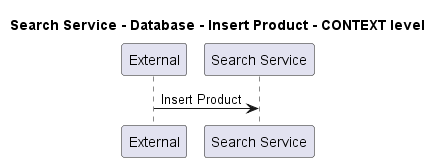

The diagram above was rendered by PlantUML. Its source (embedded in the PNG):
@startuml
!pragma layout smetana

title Search Service - Database - Insert Product - CONTEXT level

participant "External" as C4InterFlow.SoftwareSystems.ExternalSystem
participant "Search Service" as ECommercePlatform.SoftwareSystems.SearchService

C4InterFlow.SoftwareSystems.ExternalSystem -> ECommercePlatform.SoftwareSystems.SearchService : Insert Product


@enduml